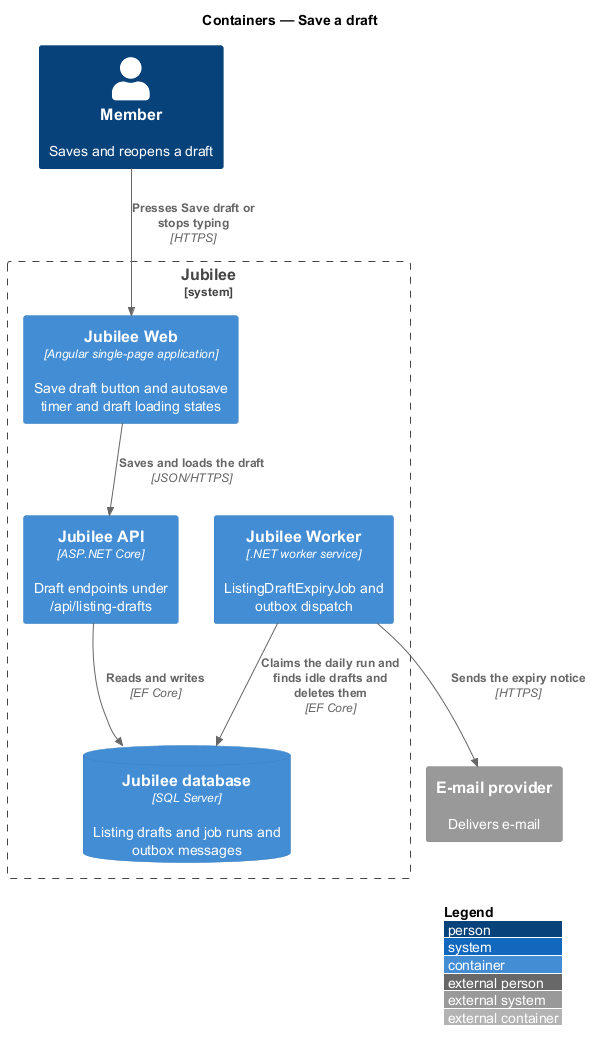

The diagram above was rendered by PlantUML. Its source (embedded in the PNG):
@startuml
!include <C4/C4_Container>
LAYOUT_WITH_LEGEND()
title Containers — Save a draft

Person(owner, "Member", "Saves and reopens a draft")
System_Ext(email, "E-mail provider", "Delivers e-mail")
System_Boundary(jubilee, "Jubilee") {
  Container(web, "Jubilee Web", "Angular single-page application", "Save draft button and autosave timer and draft loading states")
  Container(api, "Jubilee API", "ASP.NET Core", "Draft endpoints under /api/listing-drafts")
  Container(worker, "Jubilee Worker", ".NET worker service", "ListingDraftExpiryJob and outbox dispatch")
  ContainerDb(db, "Jubilee database", "SQL Server", "Listing drafts and job runs and outbox messages")
}
Rel(owner, web, "Presses Save draft or stops typing", "HTTPS")
Rel(web, api, "Saves and loads the draft", "JSON/HTTPS")
Rel(api, db, "Reads and writes", "EF Core")
Rel(worker, db, "Claims the daily run and finds idle drafts and deletes them", "EF Core")
Rel(worker, email, "Sends the expiry notice", "HTTPS")
@enduml